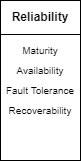

The diagram above was exported from draw.io. Its source (the exported page's mxGraphModel, read from the mxfile embedded in the PNG):
<mxGraphModel dx="1050" dy="637" grid="1" gridSize="10" guides="1" tooltips="1" connect="1" arrows="1" fold="1" page="1" pageScale="1" pageWidth="827" pageHeight="1169" math="0" shadow="0">
  <root>
    <mxCell id="_cMEJkciD_aqV913pfZD-0" />
    <mxCell id="_cMEJkciD_aqV913pfZD-1" parent="_cMEJkciD_aqV913pfZD-0" />
    <mxCell id="cZ0vHt0oVeqG0NVhwaIE-158" value="" style="rounded=0;whiteSpace=wrap;html=1;container=1;recursiveResize=0;collapsible=0;" parent="_cMEJkciD_aqV913pfZD-1" vertex="1">
      <mxGeometry x="370" y="520" width="80" height="160" as="geometry" />
    </mxCell>
    <mxCell id="cZ0vHt0oVeqG0NVhwaIE-159" value="Maturity" style="rounded=0;whiteSpace=wrap;html=1;strokeColor=none;fontSize=10;fillColor=none;" parent="cZ0vHt0oVeqG0NVhwaIE-158" vertex="1">
      <mxGeometry x="0.040000000000020464" y="40" width="80" height="20" as="geometry" />
    </mxCell>
    <mxCell id="cZ0vHt0oVeqG0NVhwaIE-160" value="Availability" style="rounded=0;whiteSpace=wrap;html=1;strokeColor=none;fontSize=10;fillColor=none;" parent="cZ0vHt0oVeqG0NVhwaIE-158" vertex="1">
      <mxGeometry x="0.040000000000020464" y="60" width="80" height="20" as="geometry" />
    </mxCell>
    <mxCell id="cZ0vHt0oVeqG0NVhwaIE-161" value="Reliability" style="rounded=0;whiteSpace=wrap;html=1;fontStyle=1" parent="cZ0vHt0oVeqG0NVhwaIE-158" vertex="1">
      <mxGeometry width="80" height="34" as="geometry" />
    </mxCell>
    <mxCell id="cZ0vHt0oVeqG0NVhwaIE-166" value="Fault Tolerance" style="rounded=0;whiteSpace=wrap;html=1;strokeColor=none;fontSize=10;fillColor=none;" parent="_cMEJkciD_aqV913pfZD-1" vertex="1">
      <mxGeometry x="370.04" y="600" width="80" height="20" as="geometry" />
    </mxCell>
    <mxCell id="cZ0vHt0oVeqG0NVhwaIE-167" value="Recoverability" style="rounded=0;whiteSpace=wrap;html=1;strokeColor=none;fontSize=10;fillColor=none;" parent="_cMEJkciD_aqV913pfZD-1" vertex="1">
      <mxGeometry x="370.04" y="620" width="80" height="20" as="geometry" />
    </mxCell>
  </root>
</mxGraphModel>